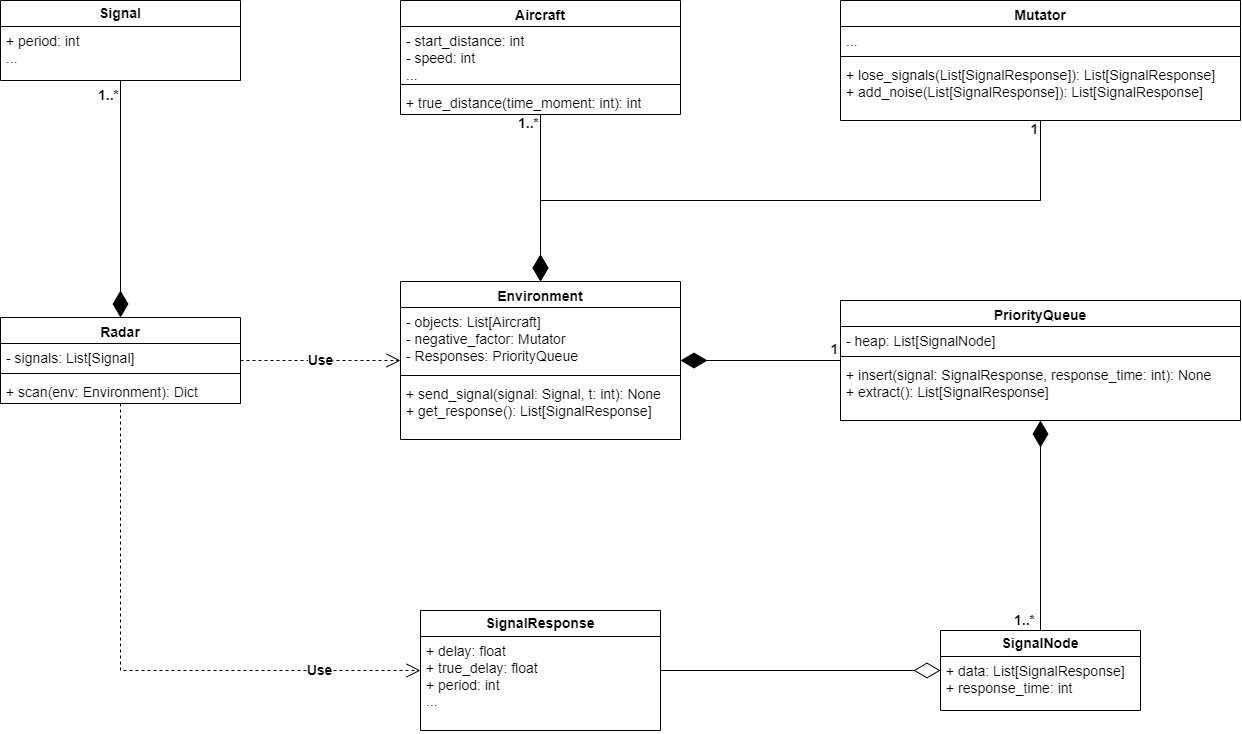

The diagram above was exported from draw.io. Its source (the exported page's mxGraphModel, read from the mxfile embedded in the PNG):
<mxGraphModel dx="2074" dy="734" grid="1" gridSize="10" guides="1" tooltips="1" connect="1" arrows="1" fold="1" page="1" pageScale="1" pageWidth="827" pageHeight="1169" math="0" shadow="0">
  <root>
    <mxCell id="WIyWlLk6GJQsqaUBKTNV-0" />
    <mxCell id="WIyWlLk6GJQsqaUBKTNV-1" parent="WIyWlLk6GJQsqaUBKTNV-0" />
    <mxCell id="GF2OPw2r5ZtbMO8D5Vbo-12" value="&lt;b&gt;&lt;font style=&quot;font-size: 14px;&quot;&gt;Signal&lt;/font&gt;&lt;/b&gt;" style="swimlane;fontStyle=0;childLayout=stackLayout;horizontal=1;startSize=26;fillColor=none;horizontalStack=0;resizeParent=1;resizeParentMax=0;resizeLast=0;collapsible=1;marginBottom=0;whiteSpace=wrap;html=1;" vertex="1" parent="WIyWlLk6GJQsqaUBKTNV-1">
      <mxGeometry x="-240" y="40" width="240" height="80" as="geometry" />
    </mxCell>
    <mxCell id="GF2OPw2r5ZtbMO8D5Vbo-15" value="&lt;font style=&quot;font-size: 14px;&quot;&gt;+ period: int&lt;br&gt;...&lt;br&gt;&lt;/font&gt;" style="text;strokeColor=none;fillColor=none;align=left;verticalAlign=top;spacingLeft=4;spacingRight=4;overflow=hidden;rotatable=0;points=[[0,0.5],[1,0.5]];portConstraint=eastwest;whiteSpace=wrap;html=1;" vertex="1" parent="GF2OPw2r5ZtbMO8D5Vbo-12">
      <mxGeometry y="26" width="240" height="54" as="geometry" />
    </mxCell>
    <mxCell id="GF2OPw2r5ZtbMO8D5Vbo-16" value="&lt;font style=&quot;font-size: 14px;&quot;&gt;Radar&lt;/font&gt;" style="swimlane;fontStyle=1;align=center;verticalAlign=top;childLayout=stackLayout;horizontal=1;startSize=26;horizontalStack=0;resizeParent=1;resizeParentMax=0;resizeLast=0;collapsible=1;marginBottom=0;whiteSpace=wrap;html=1;" vertex="1" parent="WIyWlLk6GJQsqaUBKTNV-1">
      <mxGeometry x="-240" y="357" width="240" height="86" as="geometry" />
    </mxCell>
    <mxCell id="GF2OPw2r5ZtbMO8D5Vbo-17" value="&lt;font style=&quot;font-size: 14px;&quot;&gt;- signals: List[Signal]&lt;/font&gt;" style="text;strokeColor=none;fillColor=none;align=left;verticalAlign=top;spacingLeft=4;spacingRight=4;overflow=hidden;rotatable=0;points=[[0,0.5],[1,0.5]];portConstraint=eastwest;whiteSpace=wrap;html=1;" vertex="1" parent="GF2OPw2r5ZtbMO8D5Vbo-16">
      <mxGeometry y="26" width="240" height="26" as="geometry" />
    </mxCell>
    <mxCell id="GF2OPw2r5ZtbMO8D5Vbo-18" value="" style="line;strokeWidth=1;fillColor=none;align=left;verticalAlign=middle;spacingTop=-1;spacingLeft=3;spacingRight=3;rotatable=0;labelPosition=right;points=[];portConstraint=eastwest;strokeColor=inherit;" vertex="1" parent="GF2OPw2r5ZtbMO8D5Vbo-16">
      <mxGeometry y="52" width="240" height="8" as="geometry" />
    </mxCell>
    <mxCell id="GF2OPw2r5ZtbMO8D5Vbo-19" value="&lt;font style=&quot;font-size: 14px;&quot;&gt;+ scan(env: Environment): Dict&lt;/font&gt;" style="text;strokeColor=none;fillColor=none;align=left;verticalAlign=top;spacingLeft=4;spacingRight=4;overflow=hidden;rotatable=0;points=[[0,0.5],[1,0.5]];portConstraint=eastwest;whiteSpace=wrap;html=1;" vertex="1" parent="GF2OPw2r5ZtbMO8D5Vbo-16">
      <mxGeometry y="60" width="240" height="26" as="geometry" />
    </mxCell>
    <mxCell id="GF2OPw2r5ZtbMO8D5Vbo-20" value="" style="endArrow=diamondThin;endFill=1;endSize=24;html=1;rounded=0;" edge="1" parent="WIyWlLk6GJQsqaUBKTNV-1" source="GF2OPw2r5ZtbMO8D5Vbo-12" target="GF2OPw2r5ZtbMO8D5Vbo-16">
      <mxGeometry width="160" relative="1" as="geometry">
        <mxPoint x="-200" y="200" as="sourcePoint" />
        <mxPoint x="-40" y="200" as="targetPoint" />
      </mxGeometry>
    </mxCell>
    <mxCell id="GF2OPw2r5ZtbMO8D5Vbo-21" value="&lt;font style=&quot;font-size: 14px;&quot;&gt;&lt;b&gt;1..*&lt;/b&gt;&lt;/font&gt;" style="edgeLabel;html=1;align=center;verticalAlign=middle;resizable=0;points=[];" vertex="1" connectable="0" parent="GF2OPw2r5ZtbMO8D5Vbo-20">
      <mxGeometry x="-0.8856" y="1" relative="1" as="geometry">
        <mxPoint x="-13" y="1" as="offset" />
      </mxGeometry>
    </mxCell>
    <mxCell id="GF2OPw2r5ZtbMO8D5Vbo-22" value="&lt;font style=&quot;font-size: 14px;&quot;&gt;Aircraft&lt;/font&gt;" style="swimlane;fontStyle=1;align=center;verticalAlign=top;childLayout=stackLayout;horizontal=1;startSize=26;horizontalStack=0;resizeParent=1;resizeParentMax=0;resizeLast=0;collapsible=1;marginBottom=0;whiteSpace=wrap;html=1;" vertex="1" parent="WIyWlLk6GJQsqaUBKTNV-1">
      <mxGeometry x="160" y="40" width="280" height="114" as="geometry" />
    </mxCell>
    <mxCell id="GF2OPw2r5ZtbMO8D5Vbo-23" value="&lt;font style=&quot;font-size: 14px;&quot;&gt;- start_distance: int&lt;br&gt;- speed: int&lt;br&gt;...&lt;br&gt;&lt;/font&gt;" style="text;strokeColor=none;fillColor=none;align=left;verticalAlign=top;spacingLeft=4;spacingRight=4;overflow=hidden;rotatable=0;points=[[0,0.5],[1,0.5]];portConstraint=eastwest;whiteSpace=wrap;html=1;" vertex="1" parent="GF2OPw2r5ZtbMO8D5Vbo-22">
      <mxGeometry y="26" width="280" height="54" as="geometry" />
    </mxCell>
    <mxCell id="GF2OPw2r5ZtbMO8D5Vbo-24" value="" style="line;strokeWidth=1;fillColor=none;align=left;verticalAlign=middle;spacingTop=-1;spacingLeft=3;spacingRight=3;rotatable=0;labelPosition=right;points=[];portConstraint=eastwest;strokeColor=inherit;" vertex="1" parent="GF2OPw2r5ZtbMO8D5Vbo-22">
      <mxGeometry y="80" width="280" height="8" as="geometry" />
    </mxCell>
    <mxCell id="GF2OPw2r5ZtbMO8D5Vbo-25" value="&lt;font style=&quot;font-size: 14px;&quot;&gt;+ true_distance(time_moment: int): int&lt;/font&gt;" style="text;strokeColor=none;fillColor=none;align=left;verticalAlign=top;spacingLeft=4;spacingRight=4;overflow=hidden;rotatable=0;points=[[0,0.5],[1,0.5]];portConstraint=eastwest;whiteSpace=wrap;html=1;" vertex="1" parent="GF2OPw2r5ZtbMO8D5Vbo-22">
      <mxGeometry y="88" width="280" height="26" as="geometry" />
    </mxCell>
    <mxCell id="GF2OPw2r5ZtbMO8D5Vbo-26" value="&lt;b&gt;&lt;font style=&quot;font-size: 14px;&quot;&gt;SignalResponse&lt;/font&gt;&lt;/b&gt;" style="swimlane;fontStyle=0;childLayout=stackLayout;horizontal=1;startSize=26;fillColor=none;horizontalStack=0;resizeParent=1;resizeParentMax=0;resizeLast=0;collapsible=1;marginBottom=0;whiteSpace=wrap;html=1;" vertex="1" parent="WIyWlLk6GJQsqaUBKTNV-1">
      <mxGeometry x="180" y="650" width="240" height="120" as="geometry">
        <mxRectangle x="310" y="420" width="110" height="30" as="alternateBounds" />
      </mxGeometry>
    </mxCell>
    <mxCell id="GF2OPw2r5ZtbMO8D5Vbo-27" value="&lt;font style=&quot;font-size: 14px;&quot;&gt;+ delay: float&lt;br&gt;+ true_delay: float&lt;br&gt;+ period: int&lt;br&gt;...&lt;br&gt;&lt;/font&gt;" style="text;strokeColor=none;fillColor=none;align=left;verticalAlign=top;spacingLeft=4;spacingRight=4;overflow=hidden;rotatable=0;points=[[0,0.5],[1,0.5]];portConstraint=eastwest;whiteSpace=wrap;html=1;" vertex="1" parent="GF2OPw2r5ZtbMO8D5Vbo-26">
      <mxGeometry y="26" width="240" height="94" as="geometry" />
    </mxCell>
    <mxCell id="GF2OPw2r5ZtbMO8D5Vbo-28" value="&lt;font style=&quot;font-size: 14px;&quot;&gt;PriorityQueue&lt;/font&gt;" style="swimlane;fontStyle=1;align=center;verticalAlign=top;childLayout=stackLayout;horizontal=1;startSize=26;horizontalStack=0;resizeParent=1;resizeParentMax=0;resizeLast=0;collapsible=1;marginBottom=0;whiteSpace=wrap;html=1;" vertex="1" parent="WIyWlLk6GJQsqaUBKTNV-1">
      <mxGeometry x="600" y="340" width="400" height="120" as="geometry" />
    </mxCell>
    <mxCell id="GF2OPw2r5ZtbMO8D5Vbo-29" value="&lt;font style=&quot;font-size: 14px;&quot;&gt;- heap: List[SignalNode]&lt;/font&gt;" style="text;strokeColor=none;fillColor=none;align=left;verticalAlign=top;spacingLeft=4;spacingRight=4;overflow=hidden;rotatable=0;points=[[0,0.5],[1,0.5]];portConstraint=eastwest;whiteSpace=wrap;html=1;" vertex="1" parent="GF2OPw2r5ZtbMO8D5Vbo-28">
      <mxGeometry y="26" width="400" height="26" as="geometry" />
    </mxCell>
    <mxCell id="GF2OPw2r5ZtbMO8D5Vbo-30" value="" style="line;strokeWidth=1;fillColor=none;align=left;verticalAlign=middle;spacingTop=-1;spacingLeft=3;spacingRight=3;rotatable=0;labelPosition=right;points=[];portConstraint=eastwest;strokeColor=inherit;" vertex="1" parent="GF2OPw2r5ZtbMO8D5Vbo-28">
      <mxGeometry y="52" width="400" height="8" as="geometry" />
    </mxCell>
    <mxCell id="GF2OPw2r5ZtbMO8D5Vbo-31" value="&lt;font style=&quot;font-size: 14px;&quot;&gt;+ insert(signal: SignalResponse, response_time: int): None&lt;br&gt;+ extract(): List[SignalResponse]&lt;br&gt;&lt;/font&gt;" style="text;strokeColor=none;fillColor=none;align=left;verticalAlign=top;spacingLeft=4;spacingRight=4;overflow=hidden;rotatable=0;points=[[0,0.5],[1,0.5]];portConstraint=eastwest;whiteSpace=wrap;html=1;" vertex="1" parent="GF2OPw2r5ZtbMO8D5Vbo-28">
      <mxGeometry y="60" width="400" height="60" as="geometry" />
    </mxCell>
    <mxCell id="GF2OPw2r5ZtbMO8D5Vbo-39" value="&lt;b&gt;&lt;font style=&quot;font-size: 14px;&quot;&gt;SignalNode&lt;/font&gt;&lt;/b&gt;" style="swimlane;fontStyle=0;childLayout=stackLayout;horizontal=1;startSize=26;fillColor=none;horizontalStack=0;resizeParent=1;resizeParentMax=0;resizeLast=0;collapsible=1;marginBottom=0;whiteSpace=wrap;html=1;" vertex="1" parent="WIyWlLk6GJQsqaUBKTNV-1">
      <mxGeometry x="700" y="670" width="200" height="80" as="geometry" />
    </mxCell>
    <mxCell id="GF2OPw2r5ZtbMO8D5Vbo-40" value="&lt;font style=&quot;font-size: 14px;&quot;&gt;+ data: List[SignalResponse]&lt;br&gt;+ response_time: int&lt;br&gt;&lt;/font&gt;" style="text;strokeColor=none;fillColor=none;align=left;verticalAlign=top;spacingLeft=4;spacingRight=4;overflow=hidden;rotatable=0;points=[[0,0.5],[1,0.5]];portConstraint=eastwest;whiteSpace=wrap;html=1;" vertex="1" parent="GF2OPw2r5ZtbMO8D5Vbo-39">
      <mxGeometry y="26" width="200" height="54" as="geometry" />
    </mxCell>
    <mxCell id="GF2OPw2r5ZtbMO8D5Vbo-41" value="" style="endArrow=diamondThin;endFill=1;endSize=24;html=1;rounded=0;" edge="1" parent="WIyWlLk6GJQsqaUBKTNV-1" source="GF2OPw2r5ZtbMO8D5Vbo-39" target="GF2OPw2r5ZtbMO8D5Vbo-28">
      <mxGeometry width="160" relative="1" as="geometry">
        <mxPoint x="1044" y="460" as="sourcePoint" />
        <mxPoint x="1204" y="460" as="targetPoint" />
      </mxGeometry>
    </mxCell>
    <mxCell id="GF2OPw2r5ZtbMO8D5Vbo-42" value="&lt;font style=&quot;font-size: 14px;&quot;&gt;&lt;b&gt;1..*&lt;/b&gt;&lt;/font&gt;" style="edgeLabel;html=1;align=center;verticalAlign=middle;resizable=0;points=[];" vertex="1" connectable="0" parent="GF2OPw2r5ZtbMO8D5Vbo-41">
      <mxGeometry x="-0.6625" y="-1" relative="1" as="geometry">
        <mxPoint x="-17" y="25" as="offset" />
      </mxGeometry>
    </mxCell>
    <mxCell id="GF2OPw2r5ZtbMO8D5Vbo-43" value="" style="endArrow=diamondThin;endFill=0;endSize=24;html=1;rounded=0;" edge="1" parent="WIyWlLk6GJQsqaUBKTNV-1" source="GF2OPw2r5ZtbMO8D5Vbo-26" target="GF2OPw2r5ZtbMO8D5Vbo-39">
      <mxGeometry width="160" relative="1" as="geometry">
        <mxPoint x="1184" y="770" as="sourcePoint" />
        <mxPoint x="1284" y="550" as="targetPoint" />
      </mxGeometry>
    </mxCell>
    <mxCell id="GF2OPw2r5ZtbMO8D5Vbo-44" value="&lt;span style=&quot;font-size: 14px;&quot;&gt;Mutator&lt;/span&gt;" style="swimlane;fontStyle=1;align=center;verticalAlign=top;childLayout=stackLayout;horizontal=1;startSize=26;horizontalStack=0;resizeParent=1;resizeParentMax=0;resizeLast=0;collapsible=1;marginBottom=0;whiteSpace=wrap;html=1;" vertex="1" parent="WIyWlLk6GJQsqaUBKTNV-1">
      <mxGeometry x="600" y="40" width="400" height="120" as="geometry" />
    </mxCell>
    <mxCell id="GF2OPw2r5ZtbMO8D5Vbo-45" value="&lt;font style=&quot;font-size: 14px;&quot;&gt;...&lt;/font&gt;" style="text;strokeColor=none;fillColor=none;align=left;verticalAlign=top;spacingLeft=4;spacingRight=4;overflow=hidden;rotatable=0;points=[[0,0.5],[1,0.5]];portConstraint=eastwest;whiteSpace=wrap;html=1;" vertex="1" parent="GF2OPw2r5ZtbMO8D5Vbo-44">
      <mxGeometry y="26" width="400" height="26" as="geometry" />
    </mxCell>
    <mxCell id="GF2OPw2r5ZtbMO8D5Vbo-46" value="" style="line;strokeWidth=1;fillColor=none;align=left;verticalAlign=middle;spacingTop=-1;spacingLeft=3;spacingRight=3;rotatable=0;labelPosition=right;points=[];portConstraint=eastwest;strokeColor=inherit;" vertex="1" parent="GF2OPw2r5ZtbMO8D5Vbo-44">
      <mxGeometry y="52" width="400" height="8" as="geometry" />
    </mxCell>
    <mxCell id="GF2OPw2r5ZtbMO8D5Vbo-47" value="&lt;font style=&quot;font-size: 14px;&quot;&gt;+ lose_signals(List[SignalResponse]): List[SignalResponse]&lt;br&gt;+ add_noise(List[SignalResponse]): List[SignalResponse]&lt;br&gt;&lt;/font&gt;" style="text;strokeColor=none;fillColor=none;align=left;verticalAlign=top;spacingLeft=4;spacingRight=4;overflow=hidden;rotatable=0;points=[[0,0.5],[1,0.5]];portConstraint=eastwest;whiteSpace=wrap;html=1;" vertex="1" parent="GF2OPw2r5ZtbMO8D5Vbo-44">
      <mxGeometry y="60" width="400" height="60" as="geometry" />
    </mxCell>
    <mxCell id="GF2OPw2r5ZtbMO8D5Vbo-48" value="&lt;font style=&quot;font-size: 14px;&quot;&gt;Environment&lt;/font&gt;" style="swimlane;fontStyle=1;align=center;verticalAlign=top;childLayout=stackLayout;horizontal=1;startSize=26;horizontalStack=0;resizeParent=1;resizeParentMax=0;resizeLast=0;collapsible=1;marginBottom=0;whiteSpace=wrap;html=1;" vertex="1" parent="WIyWlLk6GJQsqaUBKTNV-1">
      <mxGeometry x="160" y="321" width="280" height="158" as="geometry" />
    </mxCell>
    <mxCell id="GF2OPw2r5ZtbMO8D5Vbo-49" value="&lt;font style=&quot;font-size: 14px;&quot;&gt;- objects: List[Aircraft]&lt;br&gt;- negative_factor: Mutator&lt;br&gt;- Responses: PriorityQueue&lt;br&gt;&lt;/font&gt;" style="text;strokeColor=none;fillColor=none;align=left;verticalAlign=top;spacingLeft=4;spacingRight=4;overflow=hidden;rotatable=0;points=[[0,0.5],[1,0.5]];portConstraint=eastwest;whiteSpace=wrap;html=1;" vertex="1" parent="GF2OPw2r5ZtbMO8D5Vbo-48">
      <mxGeometry y="26" width="280" height="64" as="geometry" />
    </mxCell>
    <mxCell id="GF2OPw2r5ZtbMO8D5Vbo-50" value="" style="line;strokeWidth=1;fillColor=none;align=left;verticalAlign=middle;spacingTop=-1;spacingLeft=3;spacingRight=3;rotatable=0;labelPosition=right;points=[];portConstraint=eastwest;strokeColor=inherit;" vertex="1" parent="GF2OPw2r5ZtbMO8D5Vbo-48">
      <mxGeometry y="90" width="280" height="8" as="geometry" />
    </mxCell>
    <mxCell id="GF2OPw2r5ZtbMO8D5Vbo-51" value="&lt;font style=&quot;font-size: 14px;&quot;&gt;+ send_signal(signal: Signal, t: int): None&lt;br&gt;+ get_response(): List[SignalResponse]&lt;br&gt;&lt;/font&gt;" style="text;strokeColor=none;fillColor=none;align=left;verticalAlign=top;spacingLeft=4;spacingRight=4;overflow=hidden;rotatable=0;points=[[0,0.5],[1,0.5]];portConstraint=eastwest;whiteSpace=wrap;html=1;" vertex="1" parent="GF2OPw2r5ZtbMO8D5Vbo-48">
      <mxGeometry y="98" width="280" height="60" as="geometry" />
    </mxCell>
    <mxCell id="GF2OPw2r5ZtbMO8D5Vbo-52" value="" style="endArrow=diamondThin;endFill=1;endSize=24;html=1;rounded=0;" edge="1" parent="WIyWlLk6GJQsqaUBKTNV-1" source="GF2OPw2r5ZtbMO8D5Vbo-22" target="GF2OPw2r5ZtbMO8D5Vbo-48">
      <mxGeometry width="160" relative="1" as="geometry">
        <mxPoint x="340" y="200" as="sourcePoint" />
        <mxPoint x="500" y="200" as="targetPoint" />
      </mxGeometry>
    </mxCell>
    <mxCell id="GF2OPw2r5ZtbMO8D5Vbo-53" value="&lt;font style=&quot;font-size: 14px;&quot;&gt;&lt;b&gt;1..*&lt;/b&gt;&lt;/font&gt;" style="edgeLabel;html=1;align=center;verticalAlign=middle;resizable=0;points=[];" vertex="1" connectable="0" parent="GF2OPw2r5ZtbMO8D5Vbo-52">
      <mxGeometry x="-0.8314" y="-1" relative="1" as="geometry">
        <mxPoint x="-11" y="-5" as="offset" />
      </mxGeometry>
    </mxCell>
    <mxCell id="GF2OPw2r5ZtbMO8D5Vbo-54" value="" style="endArrow=diamondThin;endFill=1;endSize=24;html=1;rounded=0;entryX=0.5;entryY=0;entryDx=0;entryDy=0;" edge="1" parent="WIyWlLk6GJQsqaUBKTNV-1" source="GF2OPw2r5ZtbMO8D5Vbo-44" target="GF2OPw2r5ZtbMO8D5Vbo-48">
      <mxGeometry width="160" relative="1" as="geometry">
        <mxPoint x="390" y="230" as="sourcePoint" />
        <mxPoint x="550" y="230" as="targetPoint" />
        <Array as="points">
          <mxPoint x="800" y="240" />
          <mxPoint x="300" y="240" />
        </Array>
      </mxGeometry>
    </mxCell>
    <mxCell id="GF2OPw2r5ZtbMO8D5Vbo-55" value="&lt;font style=&quot;font-size: 14px;&quot;&gt;&lt;b&gt;1&lt;/b&gt;&lt;/font&gt;" style="edgeLabel;html=1;align=center;verticalAlign=middle;resizable=0;points=[];" vertex="1" connectable="0" parent="GF2OPw2r5ZtbMO8D5Vbo-54">
      <mxGeometry x="-0.9361" relative="1" as="geometry">
        <mxPoint x="-6" y="-12" as="offset" />
      </mxGeometry>
    </mxCell>
    <mxCell id="GF2OPw2r5ZtbMO8D5Vbo-57" value="" style="endArrow=diamondThin;endFill=1;endSize=24;html=1;rounded=0;" edge="1" parent="WIyWlLk6GJQsqaUBKTNV-1" source="GF2OPw2r5ZtbMO8D5Vbo-28" target="GF2OPw2r5ZtbMO8D5Vbo-48">
      <mxGeometry width="160" relative="1" as="geometry">
        <mxPoint x="330" y="560" as="sourcePoint" />
        <mxPoint x="490" y="560" as="targetPoint" />
      </mxGeometry>
    </mxCell>
    <mxCell id="GF2OPw2r5ZtbMO8D5Vbo-58" value="&lt;font style=&quot;font-size: 14px;&quot;&gt;&lt;b&gt;1&lt;/b&gt;&lt;/font&gt;" style="edgeLabel;html=1;align=center;verticalAlign=middle;resizable=0;points=[];" vertex="1" connectable="0" parent="GF2OPw2r5ZtbMO8D5Vbo-57">
      <mxGeometry x="-0.8125" y="-1" relative="1" as="geometry">
        <mxPoint x="8" y="-10" as="offset" />
      </mxGeometry>
    </mxCell>
    <mxCell id="GF2OPw2r5ZtbMO8D5Vbo-59" value="&lt;font style=&quot;font-size: 14px;&quot;&gt;&lt;b&gt;Use&lt;/b&gt;&lt;/font&gt;" style="endArrow=open;endSize=12;dashed=1;html=1;rounded=0;" edge="1" parent="WIyWlLk6GJQsqaUBKTNV-1" source="GF2OPw2r5ZtbMO8D5Vbo-16" target="GF2OPw2r5ZtbMO8D5Vbo-48">
      <mxGeometry width="160" relative="1" as="geometry">
        <mxPoint x="20" y="450" as="sourcePoint" />
        <mxPoint x="180" y="450" as="targetPoint" />
      </mxGeometry>
    </mxCell>
    <mxCell id="GF2OPw2r5ZtbMO8D5Vbo-60" value="&lt;font style=&quot;font-size: 14px;&quot;&gt;&lt;b&gt;Use&lt;/b&gt;&lt;/font&gt;" style="endArrow=open;endSize=12;dashed=1;html=1;rounded=0;" edge="1" parent="WIyWlLk6GJQsqaUBKTNV-1" source="GF2OPw2r5ZtbMO8D5Vbo-16" target="GF2OPw2r5ZtbMO8D5Vbo-26">
      <mxGeometry x="0.6473" width="160" relative="1" as="geometry">
        <mxPoint x="-10" y="620" as="sourcePoint" />
        <mxPoint x="150" y="620" as="targetPoint" />
        <Array as="points">
          <mxPoint x="-120" y="710" />
        </Array>
        <mxPoint x="-1" as="offset" />
      </mxGeometry>
    </mxCell>
  </root>
</mxGraphModel>